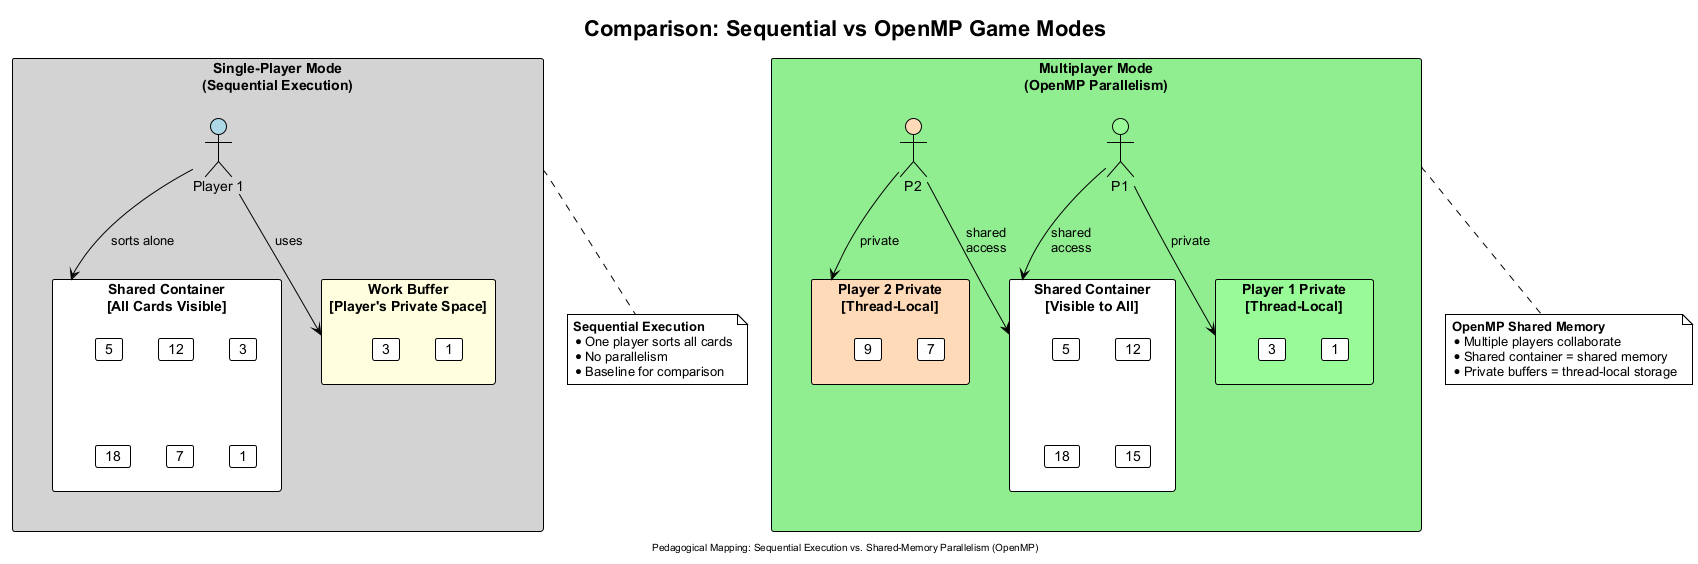

The diagram above was rendered by PlantUML. Its source (embedded in the PNG):
@startuml sequential-vs-openmp-modes
!theme plain
skinparam backgroundColor white
skinparam defaultFontName Arial
skinparam packageStyle rectangle

title Comparison: Sequential vs OpenMP Game Modes

package "Single-Player Mode\n(Sequential Execution)" as SEQ #LightGray {
    rectangle "Shared Container\n[All Cards Visible]" as SEQ_CONTAINER #White {
        card "5" as c1
        card "12" as c2
        card "3" as c3
        card "18" as c4
        card "7" as c5
        card "1" as c6
    }

    rectangle "Work Buffer\n[Player's Private Space]" as SEQ_BUFFER #LightYellow {
        card "1" as b1
        card "3" as b2
    }

    actor "Player 1" as P1 #LightBlue
}

package "Multiplayer Mode\n(OpenMP Parallelism)" as OMP #LightGreen {
    rectangle "Shared Container\n[Visible to All]" as OMP_CONTAINER #White {
        card "5" as oc1
        card "12" as oc2
        card "18" as oc3
        card "15" as oc4
    }

    rectangle "Player 1 Private\n[Thread-Local]" as OMP_BUF1 #PaleGreen {
        card "1" as ob1
        card "3" as ob2
    }

    rectangle "Player 2 Private\n[Thread-Local]" as OMP_BUF2 #PeachPuff {
        card "7" as ob3
        card "9" as ob4
    }

    actor "P1" as OP1 #PaleGreen
    actor "P2" as OP2 #PeachPuff
}

P1 --> SEQ_CONTAINER : sorts alone
P1 --> SEQ_BUFFER : uses

OP1 --> OMP_CONTAINER : shared\naccess
OP2 --> OMP_CONTAINER : shared\naccess
OP1 --> OMP_BUF1 : private
OP2 --> OMP_BUF2 : private

note bottom of SEQ
  **Sequential Execution**
  * One player sorts all cards
  * No parallelism
  * Baseline for comparison
end note

note bottom of OMP
  **OpenMP Shared Memory**
  * Multiple players collaborate
  * Shared container = shared memory
  * Private buffers = thread-local storage
end note

center footer Pedagogical Mapping: Sequential Execution vs. Shared-Memory Parallelism (OpenMP)

@enduml